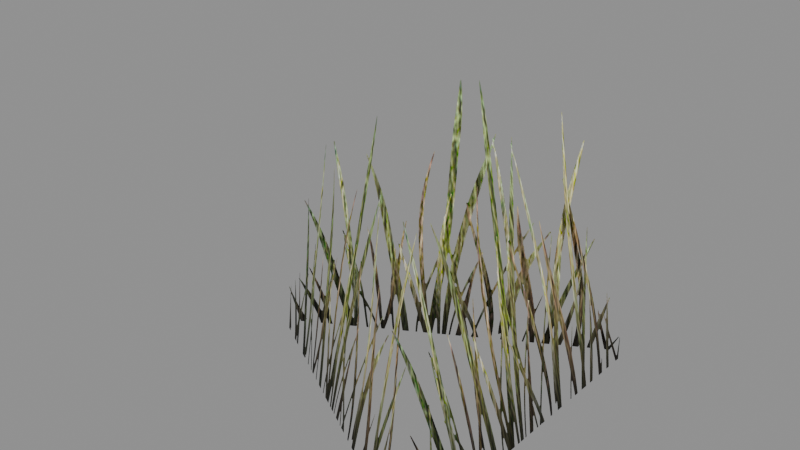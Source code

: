 # Source: Grass_Triangle_3Planes.blend  (saved by Blender 5.2.44; exported with 4.5.12 LTS)
import bpy
from mathutils import Matrix  # noqa: F401  (used for matrix-valued properties, if any)

bpy.ops.wm.read_factory_settings(use_empty=True)
scene = bpy.context.scene
scene.name = 'Grass | three-plane triangle'

# ---- images (referenced by path relative to the original .blend; pixels are not part of the script)
import os
ASSET_DIR = os.environ.get("B2B_ASSET_DIR", "")  # directory of the original .blend (textures are referenced by path, not embedded)
HERE = os.path.dirname(os.path.abspath(__file__))  # packed textures are extracted next to this script under _unpacked/

def load_image(name, relpath, width, height, colorspace="sRGB"):
    """Load a texture the original file referenced (path relative to the .blend, or extracted next to this script)."""
    p = next((c for c in (os.path.join(HERE, relpath), os.path.join(ASSET_DIR, relpath)) if relpath and os.path.exists(c)), "")
    if p:
        img = bpy.data.images.load(p, check_existing=True)
        img.name = name
    else:  # same state as the original file: an image datablock whose file is absent (Cycles renders it pink)
        img = bpy.data.images.new(name, width, height)
        img.source = "FILE"
        img.filepath = "//" + (relpath or name)
    img.colorspace_settings.name = colorspace
    return img
img_grass_blade_cutout_cc0 = load_image('Grass_Blade_Cutout_CC0', '_unpacked/Grass_Blade_Cutout.42d0049b.png', 512, 512, 'sRGB')

# ---- materials (node trees are filled in below, after node groups)
mat_grass___double_sided_alpha_cutout = bpy.data.materials.new('Grass | double-sided alpha cutout')
mat_grass___double_sided_alpha_cutout.diffuse_color = (0.22, 0.31, 0.105, 1.0)

# ---- material node trees
mat_grass___double_sided_alpha_cutout.use_nodes = True; mat_grass___double_sided_alpha_cutout.node_tree.nodes.clear()
_N = mat_grass___double_sided_alpha_cutout.node_tree.nodes; _L = mat_grass___double_sided_alpha_cutout.node_tree.links
n0 = _N.new('ShaderNodeOutputMaterial'); n0.name = 'Material Output'; n0.location = (420, 0)
n1 = _N.new('ShaderNodeBsdfPrincipled'); n1.name = 'Principled BSDF'; n1.location = (140, 0)
n1.inputs[2].default_value = 0.8
n1.inputs[10].default_value = 0.005
n1.inputs[13].default_value = 0.22
n2 = _N.new('ShaderNodeTexImage'); n2.name = 'Image Texture'; n2.location = (-420, 70)
n2.image = img_grass_blade_cutout_cc0
n2.extension = 'CLIP'
n3 = _N.new('ShaderNodeMath'); n3.name = 'Math'; n3.location = (-100, -170)
n3.operation = 'GREATER_THAN'
n3.inputs[1].default_value = 0.35
_L.new(n2.outputs[0], n1.inputs[0])
_L.new(n2.outputs[1], n3.inputs[0])
_L.new(n3.outputs[0], n1.inputs[4])
_L.new(n1.outputs[0], n0.inputs[0])
n0.is_active_output = True

# ---- meshes
me_grass___3_quads___6_triangles = bpy.data.meshes.new('Grass | 3 quads - 6 triangles')
me_grass___3_quads___6_triangles.from_pydata([(0.2309, -0.4, 0.0), (0.2309, 0.4, 0.0), (0.07929, 0.3484, 0.7727), (0.07929, -0.4516, 0.7727), (0.2309, 0.4, 0.0), (-0.4619, -1.49e-08, 0.0), (-0.3991, -0.1431, 0.7195), (0.2937, 0.2569, 0.7195), (-0.4619, 1.49e-08, 0.0), (0.2309, -0.4, 0.0), (0.2754, -0.3183, 0.7084), (-0.4174, 0.08168, 0.7084)], [], [(0, 1, 2, 3), (4, 5, 6, 7), (8, 9, 10, 11)])
_uv = me_grass___3_quads___6_triangles.uv_layers.new(name='Grass UV')
_uv.uv.foreach_set('vector', [0.0, 0.0, 1.0, 0.0, 1.0, 1.0, 0.0, 1.0, 1.0, 0.0, 0.0, 0.0, 0.0, 1.0, 1.0, 1.0, 0.0, 0.0, 1.0, 0.0, 1.0, 1.0, 0.0, 1.0])
me_grass___3_quads___6_triangles.materials.append(mat_grass___double_sided_alpha_cutout)
me_grass___3_quads___6_triangles.update()

# ---- objects
ob_grass_triangle_3planes = bpy.data.objects.new('Grass_Triangle_3Planes', me_grass___3_quads___6_triangles)

# ---- transforms, parenting, visibility, modifiers, constraints
ob_grass_triangle_3planes.location = (0.0, 0.0, 0.0)
_vg = ob_grass_triangle_3planes.vertex_groups.new(name='Plane_01')
_vg = ob_grass_triangle_3planes.vertex_groups.new(name='Plane_02')
_vg = ob_grass_triangle_3planes.vertex_groups.new(name='Plane_03')

# ---- collection membership
scene.collection.objects.link(ob_grass_triangle_3planes)

# ---- scene / render settings (as saved in the file)
scene.frame_start = 1; scene.frame_end = 250; scene.frame_set(1)
scene.render.engine = 'BLENDER_EEVEE_NEXT'
scene.render.bake_bias = 0.0
scene.render.bake_samples = 0
scene.render.compositor_device = 'GPU'
scene.eevee.use_volume_custom_range = False
scene.eevee.fast_gi_thickness_near = 0.1
scene.eevee.fast_gi_thickness_far = 0.0
scene.eevee.ray_tracing_options.screen_trace_thickness = 0.1
bpy.context.view_layer.update()

# ---- added for rendering (the .blend has no active camera and no usable light): camera, sun + grey world if the file has none
cam_auto = bpy.data.cameras.new('AutoCamera')
cam_auto.lens = 50.0
cam_auto.sensor_width = 36.0
cam_auto.clip_end = 1000.0
ob_auto_camera = bpy.data.objects.new('AutoCamera', cam_auto)
scene.collection.objects.link(ob_auto_camera)
ob_auto_camera.location = (1.18897, -1.55348, 1.40477)
ob_auto_camera.rotation_euler = (1.09748, -7.21219e-08, 0.694738)
scene.camera = ob_auto_camera
light_auto_sun = bpy.data.lights.new('AutoSun', 'SUN')
light_auto_sun.energy = 3.0
light_auto_sun.angle = 0.0523599
ob_auto_sun = bpy.data.objects.new('AutoSun', light_auto_sun)
scene.collection.objects.link(ob_auto_sun)
ob_auto_sun.rotation_euler = (0.872665, 0.174533, 0.523599)
if scene.world is None:
    world_auto = bpy.data.worlds.new('AutoWorld')
    world_auto.color = (0.3, 0.3, 0.3)
    scene.world = world_auto
bpy.context.view_layer.update()

